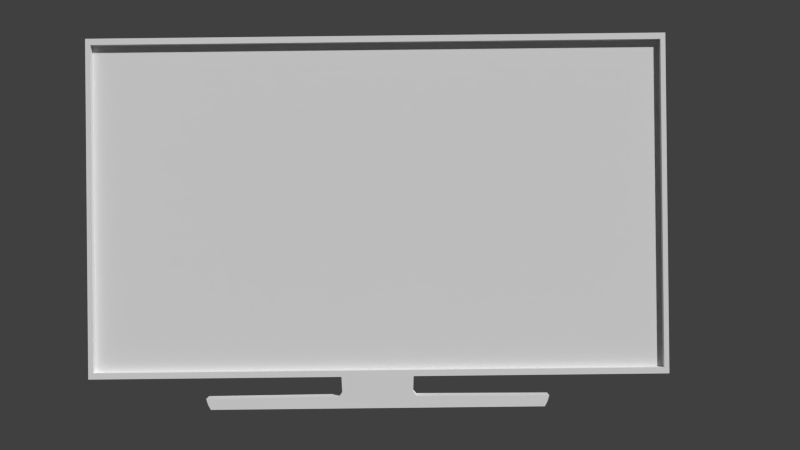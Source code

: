 # Source: Project.blend  (saved by Blender 2.76.0; exported with 4.5.12 LTS)
import bpy
from mathutils import Matrix  # noqa: F401  (used for matrix-valued properties, if any)

bpy.ops.wm.read_factory_settings(use_empty=True)
scene = bpy.context.scene
scene.name = 'Scene'

# ---- collections
col_collection_1 = bpy.data.collections.new('Collection 1'); scene.collection.children.link(col_collection_1)

# ---- materials (node trees are filled in below, after node groups)
mat_material = bpy.data.materials.new('Material')
mat_material.alpha_threshold = 0.0
mat_material.use_transparent_shadow = False
mat_material.roughness = 0.5
mat_material.line_color = (0.0, 0.0, 0.0, 1.0)

# ---- material node trees

# ---- world
world_world = bpy.data.worlds.new('World'); scene.world = world_world
world_world.color = (0.05088, 0.05088, 0.05088)
world_world.use_sun_shadow = False
world_world.sun_shadow_jitter_overblur = 0.0
world_world.cycles.sampling_method = 'MANUAL'
world_world.cycles.sample_map_resolution = 256

# ---- cameras
cam_camera = bpy.data.cameras.new('Camera')
cam_camera.clip_end = 100.0
cam_camera.lens = 35.0
cam_camera.sensor_width = 32.0
cam_camera.sensor_height = 18.0
cam_camera.ortho_scale = 7.314
cam_camera.dof.focus_distance = 0.0
cam_camera.dof.aperture_fstop = 128.0

# ---- meshes
me_cube = bpy.data.meshes.new('Cube')
me_cube.from_pydata([(-0.8757, 0.02397, -0.1718), (-0.8757, 0.02397, 0.859), (0.8804, 0.02397, 0.859), (0.8804, 0.02397, -0.1718), (0.8804, -0.01931, -0.1718), (0.8804, -0.01931, 0.859), (-0.8757, -0.01931, 0.859), (-0.8757, -0.01931, -0.1718), (0.8653, -0.01931, -0.153), (-0.8606, -0.01931, -0.153), (-0.8606, -0.01931, 0.8402), (0.8653, -0.01931, 0.8402), (0.8653, 0.0006838, -0.153), (-0.8606, 0.0006838, -0.153), (-0.8606, 0.0006838, 0.8402), (0.8653, 0.0006838, 0.8402), (-0.1106, 0.02397, -0.1718), (-0.1106, -0.01931, -0.1718), (0.1075, 0.02397, -0.1718), (0.1075, -0.01931, -0.1718), (-0.1087, 0.02397, -0.2186), (-0.1087, -0.01931, -0.2186), (0.1055, 0.02397, -0.2186), (0.1055, -0.01931, -0.2186), (-0.1186, 0.02397, -0.2312), (-0.1186, -0.01931, -0.2312), (0.1154, 0.02397, -0.2312), (0.1154, -0.01931, -0.2312), (-0.5199, 0.02397, -0.2337), (-0.5199, -0.01931, -0.2337), (0.5168, 0.02397, -0.2337), (0.5168, -0.01931, -0.2337), (-0.5143, 0.02397, -0.2521), (-0.5143, -0.01931, -0.2521), (0.5111, 0.02397, -0.2521), (0.5111, -0.01931, -0.2521), (-0.5061, 0.02397, -0.2672), (-0.5061, -0.01931, -0.2672), (0.5029, 0.02397, -0.2672), (0.5029, -0.01931, -0.2672)], [], [(7, 6, 1, 0), (4, 5, 11, 8), (6, 5, 2, 1), (5, 4, 3, 2), (0, 1, 2, 3, 18, 16), (17, 7, 0, 16), (9, 8, 12, 13), (7, 17, 19, 4, 8, 9), (6, 7, 9, 10), (5, 6, 10, 11), (13, 12, 15, 14), (10, 9, 13, 14), (11, 10, 14, 15), (8, 11, 15, 12), (4, 19, 18, 3), (17, 16, 20, 21), (16, 18, 22, 20), (18, 19, 23, 22), (19, 17, 21, 23), (20, 22, 26, 24), (22, 23, 27, 26), (23, 21, 25, 27), (21, 20, 24, 25), (26, 27, 31, 30), (27, 25, 29, 31), (25, 24, 28, 29), (24, 26, 30, 28), (29, 28, 32, 33), (28, 30, 34, 32), (30, 31, 35, 34), (31, 29, 33, 35), (34, 35, 39, 38), (35, 33, 37, 39), (33, 32, 36, 37), (32, 34, 38, 36), (36, 38, 39, 37)])
_uv = me_cube.uv_layers.new(name='UVMap')
_uv.uv.foreach_set('vector', [0.01184, 0.1081, 0.01254, 0.9719, 0.01254, 0.9719, 0.01184, 0.1081, 0.9871, 0.1081, 0.9878, 0.9719, 0.9812, 0.9615, 0.9829, 0.1238, 0.01254, 0.9719, 0.9878, 0.9719, 0.9878, 0.9719, 0.01254, 0.9719, 0.9878, 0.9719, 0.9871, 0.1081, 0.9871, 0.1081, 0.9878, 0.9719, 0.795, 0.1934, 0.7951, 0.32, 0.938, 0.32, 0.9379, 0.1934, 0.8752, 0.1934, 0.8578, 0.1934, 0.4406, 0.1081, 0.01184, 0.1081, 0.01184, 0.1081, 0.4406, 0.1081, 0.01848, 0.1238, 0.9829, 0.1238, 0.9829, 0.1238, 0.01848, 0.1238, 0.01184, 0.1081, 0.4406, 0.1081, 0.559, 0.1081, 0.9871, 0.1081, 0.9829, 0.1238, 0.01848, 0.1238, 0.01254, 0.9719, 0.01184, 0.1081, 0.01848, 0.1238, 0.01884, 0.9615, 0.9878, 0.9719, 0.01254, 0.9719, 0.01884, 0.9615, 0.9812, 0.9615, 0.01848, 0.1238, 0.9829, 0.1238, 0.9812, 0.9615, 0.01884, 0.9615, 0.01884, 0.9615, 0.01848, 0.1238, 0.01848, 0.1238, 0.01884, 0.9615, 0.9812, 0.9615, 0.01884, 0.9615, 0.01884, 0.9615, 0.9812, 0.9615, 0.9829, 0.1238, 0.9812, 0.9615, 0.9812, 0.9615, 0.9829, 0.1238, 0.9871, 0.1081, 0.559, 0.1081, 0.559, 0.1081, 0.9871, 0.1081, 0.4406, 0.1081, 0.4406, 0.1081, 0.4417, 0.06906, 0.4417, 0.06906, 0.4406, 0.1081, 0.559, 0.1081, 0.5572, 0.06906, 0.4417, 0.06906, 0.559, 0.1081, 0.559, 0.1081, 0.5572, 0.06906, 0.5572, 0.06906, 0.559, 0.1081, 0.4406, 0.1081, 0.4417, 0.06906, 0.5572, 0.06906, 0.4417, 0.06906, 0.5572, 0.06906, 0.5662, 0.0586, 0.4362, 0.0586, 0.5572, 0.06906, 0.5572, 0.06906, 0.5662, 0.0586, 0.5662, 0.0586, 0.5572, 0.06906, 0.4417, 0.06906, 0.4362, 0.0586, 0.5662, 0.0586, 0.4417, 0.06906, 0.4417, 0.06906, 0.4362, 0.0586, 0.4362, 0.0586, 0.5662, 0.0586, 0.5662, 0.0586, 0.7852, 0.05964, 0.7852, 0.05964, 0.5662, 0.0586, 0.4362, 0.0586, 0.2165, 0.0612, 0.7852, 0.05964, 0.4362, 0.0586, 0.4362, 0.0586, 0.2165, 0.0612, 0.2165, 0.0612, 0.4362, 0.0586, 0.5662, 0.0586, 0.7852, 0.05964, 0.2165, 0.0612, 0.2165, 0.0612, 0.2165, 0.0612, 0.2186, 0.04117, 0.2186, 0.04117, 0.2165, 0.0612, 0.7852, 0.05964, 0.781, 0.04117, 0.2186, 0.04117, 0.7852, 0.05964, 0.7852, 0.05964, 0.781, 0.04117, 0.781, 0.04117, 0.7852, 0.05964, 0.2165, 0.0612, 0.2186, 0.04117, 0.781, 0.04117, 0.781, 0.04117, 0.781, 0.04117, 0.7765, 0.02862, 0.7765, 0.02862, 0.781, 0.04117, 0.2186, 0.04117, 0.2231, 0.02862, 0.7765, 0.02862, 0.2186, 0.04117, 0.2186, 0.04117, 0.2231, 0.02862, 0.2231, 0.02862, 0.3232, 0.03856, 0.6514, 0.03856, 0.6487, 0.03124, 0.3259, 0.03124, 0.2231, 0.02862, 0.7765, 0.02862, 0.7765, 0.02862, 0.2231, 0.02862])
me_cube.materials.append(mat_material)
me_cube.use_remesh_preserve_volume = False
me_cube.use_remesh_preserve_attributes = False
me_cube.use_mirror_vertex_groups = False
me_cube.update()

# ---- curves / text
txt_text = bpy.data.curves.new('Text', 'FONT')
txt_text.dimensions = '2D'
txt_text.body = 'www.satellasoft.com'
txt_text.use_path_clamp = True
txt_text.bevel_resolution = 0

# ---- objects
ob_text = bpy.data.objects.new('Text', txt_text)
ob_cube = bpy.data.objects.new('Cube', me_cube)
ob_camera = bpy.data.objects.new('Camera', cam_camera)

# ---- transforms, parenting, visibility, modifiers, constraints
ob_text.location = (3.631, 3.628, -2.404)
ob_text.lineart.crease_threshold = 0.0
ob_cube.location = (0.0001225, 1.019, -0.2958)
ob_cube.lock_rotations_4d = False
ob_cube.empty_display_type = 'ARROWS'
ob_cube.lineart.crease_threshold = 0.0
ob_camera.location = (0.07175, -1.646, -0.02175)
ob_camera.rotation_euler = (1.575, 0.01082, 0.0001827)
ob_camera.lock_rotations_4d = False
ob_camera.empty_display_type = 'ARROWS'
ob_camera.color = (0.0, 0.0, 0.0, 0.0)
ob_camera.display_type = 'WIRE'
ob_camera.lineart.crease_threshold = 0.0

# ---- collection membership
col_collection_1.objects.link(ob_text)
col_collection_1.objects.link(ob_cube)
col_collection_1.objects.link(ob_camera)

# ---- scene / render settings (as saved in the file)
scene.camera = ob_camera
scene.frame_start = 1; scene.frame_end = 250; scene.frame_set(1)
scene.render.engine = 'BLENDER_EEVEE_NEXT'
scene.render.resolution_percentage = 50
scene.render.dither_intensity = 0.0
scene.cycles.use_denoising = False
scene.cycles.samples = 10
scene.cycles.sampling_pattern = 'TABULATED_SOBOL'
scene.cycles.light_sampling_threshold = 0.0
scene.cycles.use_adaptive_sampling = False
scene.cycles.use_light_tree = False
scene.cycles.blur_glossy = 0.0
scene.cycles.pixel_filter_type = 'GAUSSIAN'
scene.cycles.sample_clamp_indirect = 0.0
scene.view_settings.view_transform = 'Standard'
bpy.context.view_layer.update()

# ---- added for rendering (the .blend has no usable light): sun
light_auto_sun = bpy.data.lights.new('AutoSun', 'SUN')
light_auto_sun.energy = 3.0
light_auto_sun.angle = 0.0523599
ob_auto_sun = bpy.data.objects.new('AutoSun', light_auto_sun)
scene.collection.objects.link(ob_auto_sun)
ob_auto_sun.rotation_euler = (0.872665, 0.174533, 0.523599)
bpy.context.view_layer.update()
